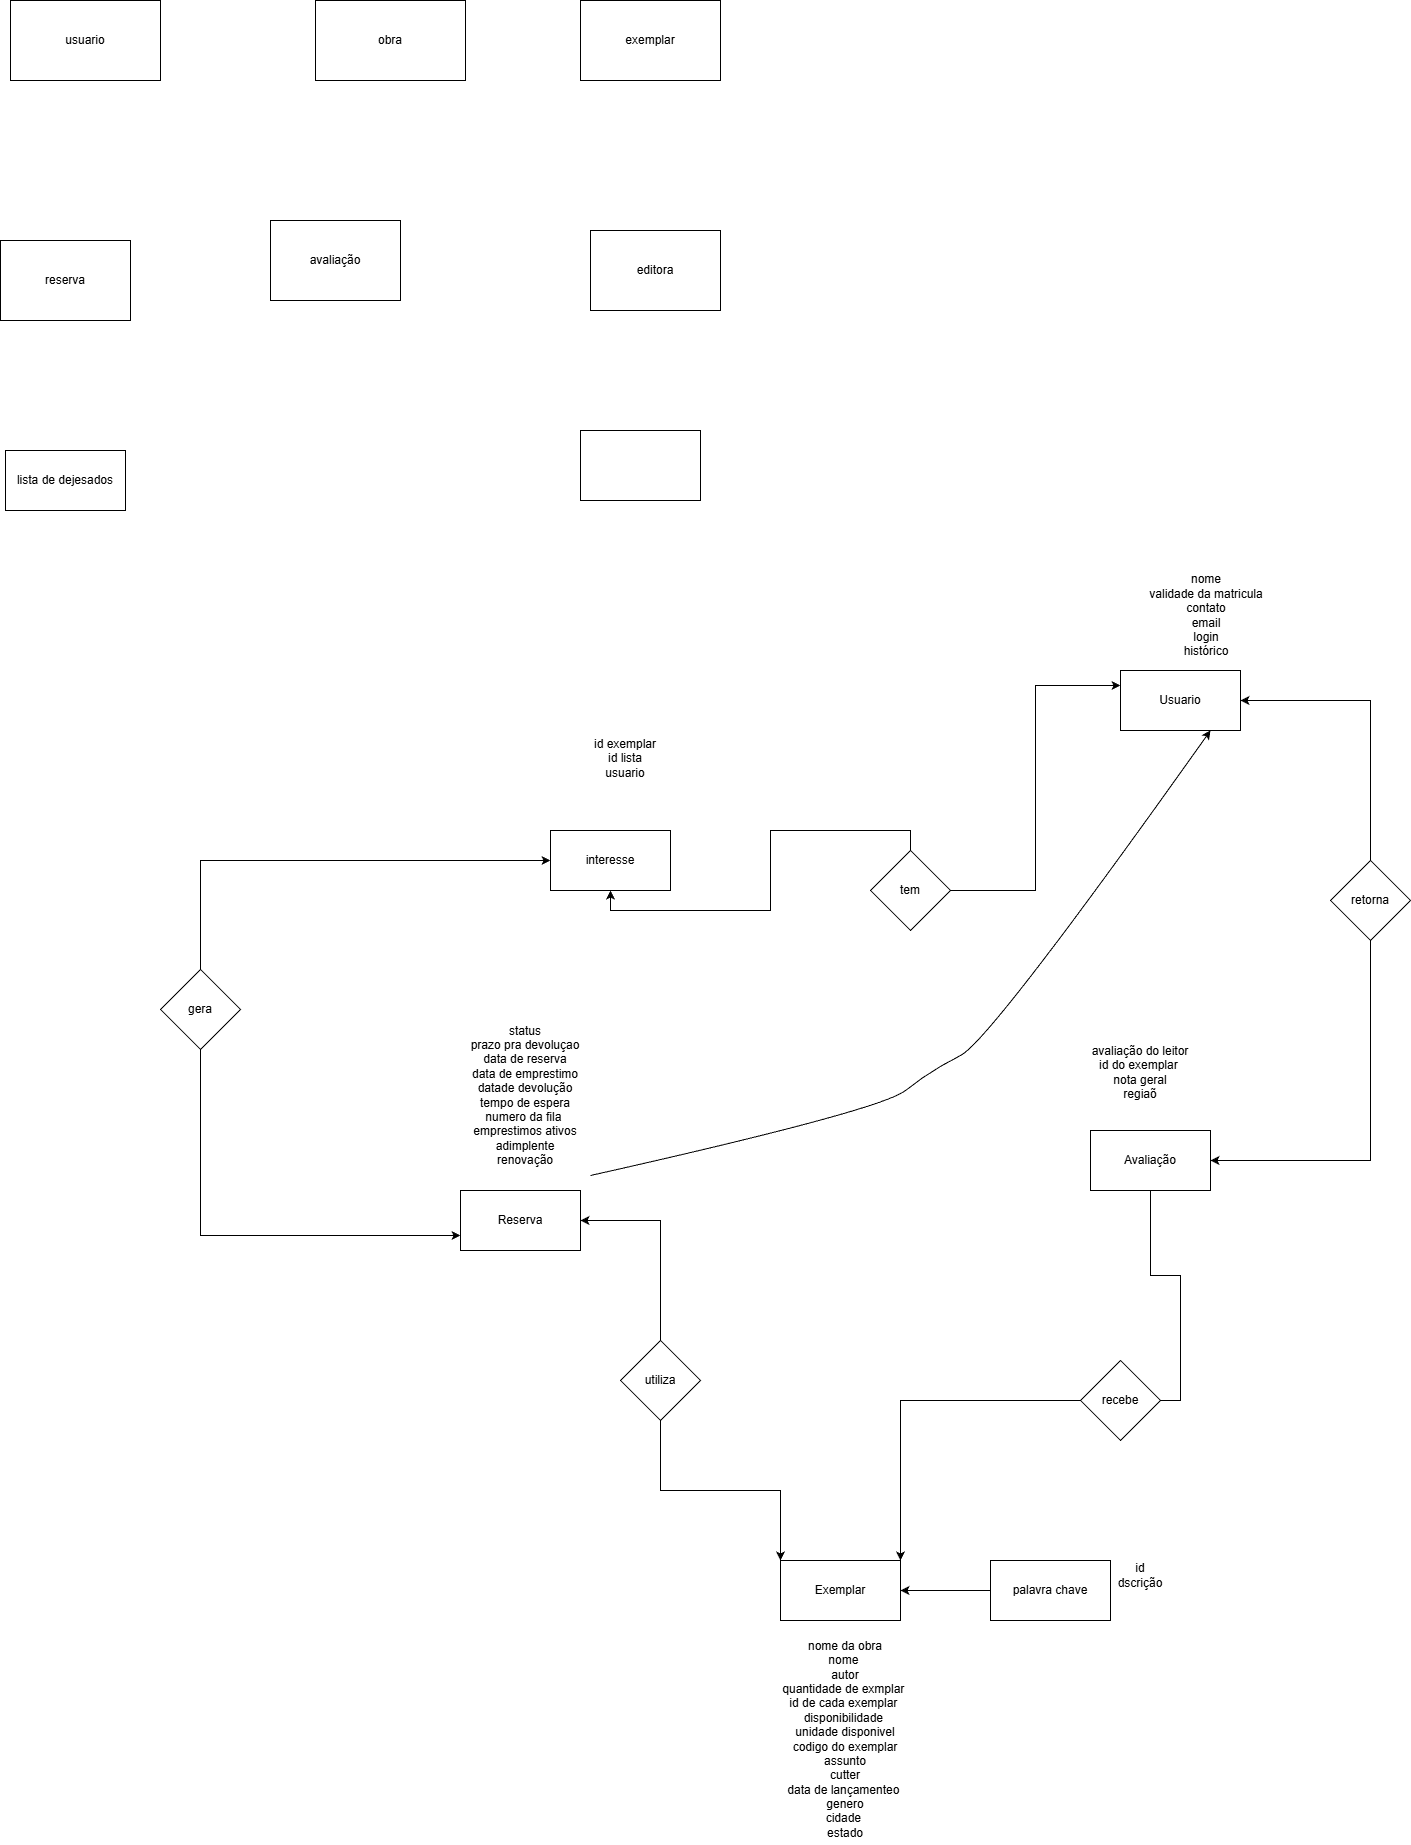

The diagram above was exported from draw.io. Its source (the exported page's mxGraphModel, read from the mxfile embedded in the PNG):
<mxGraphModel dx="1931" dy="1123" grid="1" gridSize="10" guides="1" tooltips="1" connect="1" arrows="1" fold="1" page="1" pageScale="1" pageWidth="827" pageHeight="1169" math="0" shadow="0">
  <root>
    <mxCell id="0" />
    <mxCell id="1" parent="0" />
    <mxCell id="1X5TCVbLgGOLSWSwzsa1-3" parent="1" style="rounded=0;whiteSpace=wrap;html=1;" value="usuario" vertex="1">
      <mxGeometry height="80" width="150" x="80" y="120" as="geometry" />
    </mxCell>
    <mxCell id="1X5TCVbLgGOLSWSwzsa1-4" parent="1" style="rounded=0;whiteSpace=wrap;html=1;" value="obra" vertex="1">
      <mxGeometry height="80" width="150" x="385" y="120" as="geometry" />
    </mxCell>
    <mxCell id="1X5TCVbLgGOLSWSwzsa1-5" parent="1" style="rounded=0;whiteSpace=wrap;html=1;" value="exemplar" vertex="1">
      <mxGeometry height="80" width="140" x="650" y="120" as="geometry" />
    </mxCell>
    <mxCell id="1X5TCVbLgGOLSWSwzsa1-6" parent="1" style="rounded=0;whiteSpace=wrap;html=1;" value="editora" vertex="1">
      <mxGeometry height="80" width="130" x="660" y="350" as="geometry" />
    </mxCell>
    <mxCell id="1X5TCVbLgGOLSWSwzsa1-10" parent="1" style="rounded=0;whiteSpace=wrap;html=1;" value="avaliação" vertex="1">
      <mxGeometry height="80" width="130" x="340" y="340" as="geometry" />
    </mxCell>
    <mxCell id="1X5TCVbLgGOLSWSwzsa1-11" parent="1" style="rounded=0;whiteSpace=wrap;html=1;" value="reserva" vertex="1">
      <mxGeometry height="80" width="130" x="70" y="360" as="geometry" />
    </mxCell>
    <mxCell id="1X5TCVbLgGOLSWSwzsa1-13" parent="1" style="text;html=1;whiteSpace=wrap;strokeColor=none;fillColor=none;align=center;verticalAlign=middle;rounded=0;autosize=1;resizable=0;" value="nome&lt;div&gt;validade da matricula&lt;/div&gt;&lt;div&gt;contato&lt;/div&gt;&lt;div&gt;email&lt;/div&gt;&lt;div&gt;login&lt;/div&gt;&lt;div&gt;histórico&lt;/div&gt;" vertex="1">
      <mxGeometry height="100" width="140" x="1206" y="685" as="geometry" />
    </mxCell>
    <mxCell id="1X5TCVbLgGOLSWSwzsa1-16" parent="1" style="text;html=1;whiteSpace=wrap;strokeColor=none;fillColor=none;align=center;verticalAlign=middle;rounded=0;autosize=1;resizable=0;" value="&lt;div&gt;nome da obra&lt;/div&gt;&lt;div&gt;nome&amp;nbsp;&lt;div&gt;autor&lt;/div&gt;&lt;/div&gt;quantidade de exmplar&amp;nbsp;&lt;div&gt;id de cada exemplar&amp;nbsp;&lt;/div&gt;&lt;div&gt;disponibilidade&amp;nbsp;&lt;/div&gt;&lt;div&gt;unidade disponivel&lt;/div&gt;&lt;div&gt;codigo do exemplar&lt;/div&gt;&lt;div&gt;assunto&lt;/div&gt;&lt;div&gt;cutter&lt;/div&gt;&lt;div&gt;data de lançamenteo&amp;nbsp;&lt;/div&gt;&lt;div&gt;genero&lt;/div&gt;&lt;div&gt;&lt;div&gt;cidade&amp;nbsp;&lt;/div&gt;&lt;div&gt;estado&lt;/div&gt;&lt;/div&gt;" vertex="1">
      <mxGeometry height="210" width="150" x="840" y="1754" as="geometry" />
    </mxCell>
    <mxCell id="1X5TCVbLgGOLSWSwzsa1-17" parent="1" style="text;html=1;whiteSpace=wrap;strokeColor=none;fillColor=none;align=center;verticalAlign=middle;rounded=0;autosize=1;resizable=0;" value="&lt;div&gt;status&lt;/div&gt;&lt;div&gt;prazo pra devoluçao&lt;/div&gt;&lt;div&gt;data de reserva&lt;/div&gt;&lt;div&gt;data de emprestimo&lt;/div&gt;&lt;div&gt;datade devolução&lt;/div&gt;&lt;div&gt;tempo de espera&lt;/div&gt;&lt;div&gt;numero da fila&amp;nbsp;&lt;/div&gt;&lt;div&gt;emprestimos ativos&lt;/div&gt;&lt;div&gt;adimplente&lt;/div&gt;&lt;div&gt;renovação&lt;/div&gt;" vertex="1">
      <mxGeometry height="160" width="130" x="530" y="1135" as="geometry" />
    </mxCell>
    <mxCell id="1X5TCVbLgGOLSWSwzsa1-18" parent="1" style="text;html=1;whiteSpace=wrap;strokeColor=none;fillColor=none;align=center;verticalAlign=middle;rounded=0;autosize=1;resizable=0;" value="&lt;br&gt;&lt;div&gt;avaliação do leitor&lt;/div&gt;&lt;div&gt;id do exemplar&amp;nbsp;&lt;/div&gt;&lt;div&gt;nota geral&lt;/div&gt;&lt;div&gt;regiaõ&lt;/div&gt;" vertex="1">
      <mxGeometry height="90" width="120" x="1150" y="1140" as="geometry" />
    </mxCell>
    <mxCell id="1X5TCVbLgGOLSWSwzsa1-19" parent="1" style="rounded=0;whiteSpace=wrap;html=1;" value="lista de dejesados" vertex="1">
      <mxGeometry height="60" width="120" x="75" y="570" as="geometry" />
    </mxCell>
    <mxCell id="1X5TCVbLgGOLSWSwzsa1-20" parent="1" style="text;html=1;whiteSpace=wrap;strokeColor=none;fillColor=none;align=center;verticalAlign=middle;rounded=0;autosize=1;resizable=0;" value="id exemplar&lt;div&gt;id lista&lt;/div&gt;&lt;div&gt;usuario&lt;/div&gt;&lt;div&gt;&lt;br&gt;&lt;/div&gt;" vertex="1">
      <mxGeometry height="70" width="90" x="650" y="850" as="geometry" />
    </mxCell>
    <mxCell id="1X5TCVbLgGOLSWSwzsa1-21" parent="1" style="rounded=0;whiteSpace=wrap;html=1;" value="" vertex="1">
      <mxGeometry height="70" width="120" x="650" y="550" as="geometry" />
    </mxCell>
    <mxCell id="1X5TCVbLgGOLSWSwzsa1-23" parent="1" style="rounded=0;whiteSpace=wrap;html=1;" value="Exemplar" vertex="1">
      <mxGeometry height="60" width="120" x="850" y="1680" as="geometry" />
    </mxCell>
    <mxCell id="1X5TCVbLgGOLSWSwzsa1-24" parent="1" style="rounded=0;whiteSpace=wrap;html=1;" value="Reserva" vertex="1">
      <mxGeometry height="60" width="120" x="530" y="1310" as="geometry" />
    </mxCell>
    <mxCell id="1X5TCVbLgGOLSWSwzsa1-26" parent="1" style="rounded=0;whiteSpace=wrap;html=1;" value="Avaliação" vertex="1">
      <mxGeometry height="60" width="120" x="1160" y="1250" as="geometry" />
    </mxCell>
    <mxCell id="1X5TCVbLgGOLSWSwzsa1-27" parent="1" style="rounded=0;whiteSpace=wrap;html=1;" value="Usuario" vertex="1">
      <mxGeometry height="60" width="120" x="1190" y="790" as="geometry" />
    </mxCell>
    <mxCell id="1X5TCVbLgGOLSWSwzsa1-29" parent="1" style="rounded=0;whiteSpace=wrap;html=1;" value="interesse" vertex="1">
      <mxGeometry height="60" width="120" x="620" y="950" as="geometry" />
    </mxCell>
    <mxCell id="hwNVDqWiuOixPS-yk4bk-1" edge="1" parent="1" source="1X5TCVbLgGOLSWSwzsa1-59" style="edgeStyle=orthogonalEdgeStyle;rounded=0;orthogonalLoop=1;jettySize=auto;html=1;exitX=0.5;exitY=1;exitDx=0;exitDy=0;entryX=0;entryY=0.75;entryDx=0;entryDy=0;" target="1X5TCVbLgGOLSWSwzsa1-24">
      <mxGeometry relative="1" as="geometry" />
    </mxCell>
    <mxCell id="hwNVDqWiuOixPS-yk4bk-2" edge="1" parent="1" source="1X5TCVbLgGOLSWSwzsa1-59" style="edgeStyle=orthogonalEdgeStyle;rounded=0;orthogonalLoop=1;jettySize=auto;html=1;exitX=0.5;exitY=0;exitDx=0;exitDy=0;entryX=0;entryY=0.5;entryDx=0;entryDy=0;" target="1X5TCVbLgGOLSWSwzsa1-29">
      <mxGeometry relative="1" as="geometry" />
    </mxCell>
    <mxCell id="1X5TCVbLgGOLSWSwzsa1-59" parent="1" style="rhombus;whiteSpace=wrap;html=1;" value="gera" vertex="1">
      <mxGeometry height="80" width="80" x="230" y="1089" as="geometry" />
    </mxCell>
    <mxCell id="1X5TCVbLgGOLSWSwzsa1-66" edge="1" parent="1" source="1X5TCVbLgGOLSWSwzsa1-65" style="edgeStyle=orthogonalEdgeStyle;rounded=0;orthogonalLoop=1;jettySize=auto;html=1;exitX=1;exitY=0.5;exitDx=0;exitDy=0;endArrow=none;endFill=0;" target="1X5TCVbLgGOLSWSwzsa1-26">
      <mxGeometry relative="1" as="geometry" />
    </mxCell>
    <mxCell id="hwNVDqWiuOixPS-yk4bk-11" edge="1" parent="1" source="1X5TCVbLgGOLSWSwzsa1-65" style="edgeStyle=orthogonalEdgeStyle;rounded=0;orthogonalLoop=1;jettySize=auto;html=1;exitX=0;exitY=0.5;exitDx=0;exitDy=0;entryX=1;entryY=0;entryDx=0;entryDy=0;" target="1X5TCVbLgGOLSWSwzsa1-23">
      <mxGeometry relative="1" as="geometry" />
    </mxCell>
    <mxCell id="1X5TCVbLgGOLSWSwzsa1-65" parent="1" style="rhombus;whiteSpace=wrap;html=1;" value="recebe" vertex="1">
      <mxGeometry height="80" width="80" x="1150" y="1480" as="geometry" />
    </mxCell>
    <mxCell id="1X5TCVbLgGOLSWSwzsa1-73" edge="1" parent="1" source="1X5TCVbLgGOLSWSwzsa1-71" style="edgeStyle=orthogonalEdgeStyle;rounded=0;orthogonalLoop=1;jettySize=auto;html=1;exitX=0.5;exitY=0;exitDx=0;exitDy=0;entryX=0.5;entryY=1;entryDx=0;entryDy=0;" target="1X5TCVbLgGOLSWSwzsa1-29">
      <mxGeometry relative="1" as="geometry" />
    </mxCell>
    <mxCell id="1X5TCVbLgGOLSWSwzsa1-78" edge="1" parent="1" source="1X5TCVbLgGOLSWSwzsa1-71" style="edgeStyle=orthogonalEdgeStyle;rounded=0;orthogonalLoop=1;jettySize=auto;html=1;exitX=1;exitY=0.5;exitDx=0;exitDy=0;entryX=0;entryY=0.25;entryDx=0;entryDy=0;" target="1X5TCVbLgGOLSWSwzsa1-27">
      <mxGeometry relative="1" as="geometry" />
    </mxCell>
    <mxCell id="1X5TCVbLgGOLSWSwzsa1-71" parent="1" style="rhombus;whiteSpace=wrap;html=1;" value="tem" vertex="1">
      <mxGeometry height="80" width="80" x="940" y="970" as="geometry" />
    </mxCell>
    <mxCell id="1X5TCVbLgGOLSWSwzsa1-76" edge="1" parent="1" source="1X5TCVbLgGOLSWSwzsa1-75" style="edgeStyle=orthogonalEdgeStyle;rounded=0;orthogonalLoop=1;jettySize=auto;html=1;exitX=0.5;exitY=0;exitDx=0;exitDy=0;entryX=1;entryY=0.5;entryDx=0;entryDy=0;" target="1X5TCVbLgGOLSWSwzsa1-24">
      <mxGeometry relative="1" as="geometry" />
    </mxCell>
    <mxCell id="1X5TCVbLgGOLSWSwzsa1-77" edge="1" parent="1" source="1X5TCVbLgGOLSWSwzsa1-75" style="edgeStyle=orthogonalEdgeStyle;rounded=0;orthogonalLoop=1;jettySize=auto;html=1;exitX=0.5;exitY=1;exitDx=0;exitDy=0;entryX=0;entryY=0;entryDx=0;entryDy=0;" target="1X5TCVbLgGOLSWSwzsa1-23">
      <mxGeometry relative="1" as="geometry" />
    </mxCell>
    <mxCell id="1X5TCVbLgGOLSWSwzsa1-75" parent="1" style="rhombus;whiteSpace=wrap;html=1;" value="utiliza" vertex="1">
      <mxGeometry height="80" width="80" x="690" y="1460" as="geometry" />
    </mxCell>
    <mxCell id="1X5TCVbLgGOLSWSwzsa1-80" edge="1" parent="1" source="1X5TCVbLgGOLSWSwzsa1-79" style="edgeStyle=orthogonalEdgeStyle;rounded=0;orthogonalLoop=1;jettySize=auto;html=1;exitX=0.5;exitY=0;exitDx=0;exitDy=0;entryX=1;entryY=0.5;entryDx=0;entryDy=0;" target="1X5TCVbLgGOLSWSwzsa1-27">
      <mxGeometry relative="1" as="geometry" />
    </mxCell>
    <mxCell id="1X5TCVbLgGOLSWSwzsa1-81" edge="1" parent="1" source="1X5TCVbLgGOLSWSwzsa1-79" style="edgeStyle=orthogonalEdgeStyle;rounded=0;orthogonalLoop=1;jettySize=auto;html=1;exitX=0.5;exitY=1;exitDx=0;exitDy=0;entryX=1;entryY=0.5;entryDx=0;entryDy=0;" target="1X5TCVbLgGOLSWSwzsa1-26">
      <mxGeometry relative="1" as="geometry" />
    </mxCell>
    <mxCell id="1X5TCVbLgGOLSWSwzsa1-79" parent="1" style="rhombus;whiteSpace=wrap;html=1;" value="retorna" vertex="1">
      <mxGeometry height="80" width="80" x="1400" y="980" as="geometry" />
    </mxCell>
    <mxCell id="hwNVDqWiuOixPS-yk4bk-8" edge="1" parent="1" source="hwNVDqWiuOixPS-yk4bk-5" style="edgeStyle=orthogonalEdgeStyle;rounded=0;orthogonalLoop=1;jettySize=auto;html=1;exitX=0;exitY=0.5;exitDx=0;exitDy=0;" target="1X5TCVbLgGOLSWSwzsa1-23">
      <mxGeometry relative="1" as="geometry" />
    </mxCell>
    <mxCell id="hwNVDqWiuOixPS-yk4bk-5" parent="1" style="rounded=0;whiteSpace=wrap;html=1;" value="palavra chave" vertex="1">
      <mxGeometry height="60" width="120" x="1060" y="1680" as="geometry" />
    </mxCell>
    <mxCell id="hwNVDqWiuOixPS-yk4bk-9" parent="1" style="text;html=1;whiteSpace=wrap;strokeColor=none;fillColor=none;align=center;verticalAlign=middle;rounded=0;" value="id&lt;div&gt;dscrição&lt;/div&gt;" vertex="1">
      <mxGeometry height="30" width="60" x="1180" y="1680" as="geometry" />
    </mxCell>
    <mxCell id="hwNVDqWiuOixPS-yk4bk-10" edge="1" parent="1" source="1X5TCVbLgGOLSWSwzsa1-17" style="curved=1;endArrow=classic;html=1;rounded=0;entryX=0.75;entryY=1;entryDx=0;entryDy=0;exitX=1;exitY=1;exitDx=0;exitDy=0;" target="1X5TCVbLgGOLSWSwzsa1-27" value="">
      <mxGeometry height="50" relative="1" width="50" as="geometry">
        <Array as="points">
          <mxPoint x="950" y="1230" />
          <mxPoint x="1000" y="1190" />
          <mxPoint x="1060" y="1160" />
        </Array>
        <mxPoint x="700" y="1334.8387096774195" as="sourcePoint" />
        <mxPoint x="1300" y="870" as="targetPoint" />
      </mxGeometry>
    </mxCell>
  </root>
</mxGraphModel>